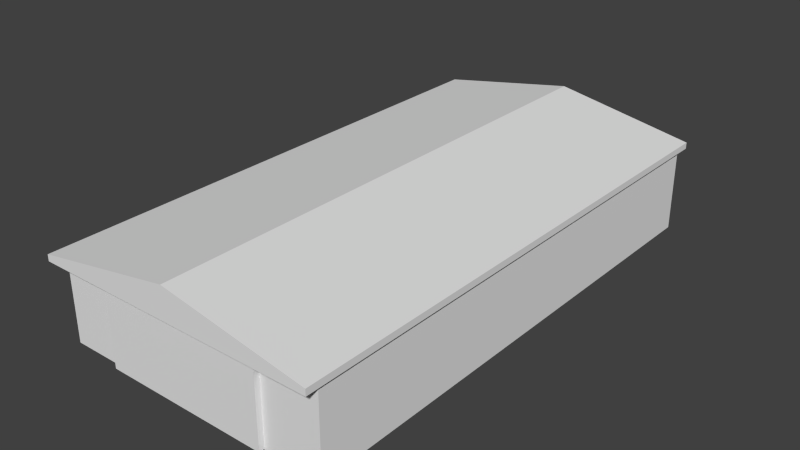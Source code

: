 # Source: warehouse_2_blend.blend  (saved by Blender 2.69.0; exported with 4.5.12 LTS)
import bpy
from mathutils import Matrix  # noqa: F401  (used for matrix-valued properties, if any)

bpy.ops.wm.read_factory_settings(use_empty=True)
scene = bpy.context.scene
scene.name = 'Scene'

# ---- collections
col_collection_1 = bpy.data.collections.new('Collection 1'); scene.collection.children.link(col_collection_1)

# ---- world
world_world = bpy.data.worlds.new('World'); scene.world = world_world
world_world.color = (0.05088, 0.05088, 0.05088)
world_world.use_sun_shadow = False
world_world.sun_shadow_jitter_overblur = 0.0
world_world.cycles.sampling_method = 'MANUAL'
world_world.cycles.sample_map_resolution = 256

# ---- meshes
me_cube_002 = bpy.data.meshes.new('Cube.002')
me_cube_002.from_pydata([(-0.4898, -1.627, 0.002901), (-0.4898, 1.335, 0.002901), (0.4787, 1.335, 0.002901), (0.4787, -1.627, 0.002901), (-0.4898, -1.627, 0.5029), (-0.4898, 1.335, 0.5029), (0.4787, 1.335, 0.5029), (0.4787, -1.627, 0.5029), (0.2778, -1.627, 0.5029), (-0.07024, -1.627, 0.5029), (0.4787, -1.134, 0.5029), (-0.4898, 0.3474, 0.5029), (-0.07024, -1.627, 0.002901), (-0.4898, -1.134, 0.5029), (-0.4898, 0.8411, 0.5029), (0.2778, -1.627, 0.002901), (-0.3393, 1.335, 0.5029), (-0.06855, 1.335, 0.5029), (-0.005523, -1.627, 0.5029), (-0.4898, -0.64, 0.5029), (0.004129, 1.335, 0.5029), (0.2748, 1.335, 0.5029), (0.2748, 1.335, 0.002901), (0.004129, 1.335, 0.002901), (-0.06855, 1.335, 0.002901), (-0.005523, 0.8411, 0.5029), (-0.4898, -0.1463, 0.5029), (-0.3393, 1.335, 0.002901), (0.06729, 1.335, 0.41), (0.2117, 1.335, 0.41), (0.2117, 1.335, 0.2577), (0.06729, 1.335, 0.2577), (-0.2761, 1.335, 0.41), (-0.1317, 1.335, 0.41), (-0.1317, 1.335, 0.2577), (-0.2761, 1.335, 0.2577), (0.4787, 0.8411, 0.5029), (0.4787, 0.3474, 0.5029), (0.4787, -0.1463, 0.5029), (0.4787, -0.64, 0.5029), (0.1966, -1.627, 0.4215), (0.01097, -1.627, 0.4215), (0.01097, -1.627, 0.263), (0.1966, -1.627, 0.263), (0.4787, 0.7424, 0.5029), (0.4787, 0.1499, 0.5029), (0.4787, -0.4425, 0.5029), (0.4787, -1.035, 0.5029), (0.4787, -1.035, 0.002901), (0.4787, -0.4425, 0.002901), (0.4787, 0.1499, 0.002901), (0.4787, 0.7424, 0.002901), (0.4787, -0.5017, 0.4529), (0.4787, -0.9757, 0.4529), (0.4787, -0.9757, 0.2368), (0.4787, -0.5017, 0.2368), (0.4787, 0.6831, 0.4529), (0.4787, 0.2092, 0.4529), (0.4787, 0.2092, 0.2368), (0.4787, 0.6831, 0.2368), (-0.4898, -1.035, 0.5029), (-0.4898, -0.4425, 0.5029), (-0.4898, 0.1499, 0.5029), (-0.4898, 0.7424, 0.5029), (-0.4898, 0.7424, 0.002901), (-0.4898, 0.1499, 0.002901), (-0.4898, -0.4425, 0.002901), (-0.4898, -1.035, 0.002901), (-0.4898, 0.2092, 0.4529), (-0.4898, 0.6831, 0.4529), (-0.4898, 0.6831, 0.2156), (-0.4898, 0.2092, 0.2156), (-0.4898, -0.9757, 0.4529), (-0.4898, -0.5017, 0.4529), (-0.4898, -0.5017, 0.2156), (-0.4898, -0.9757, 0.2156), (-0.005523, -0.64, 0.5029), (-0.005523, -0.1463, 0.5029), (-0.005523, 0.3474, 0.5029), (-0.005523, 1.335, 0.5029), (-0.005523, -1.134, 0.5029)], [], [(63, 5, 1, 64), (47, 7, 3, 48), (7, 8, 15, 3), (8, 9, 41, 40), (17, 20, 23, 24), (76, 19, 13, 80), (12, 15, 43, 42), (5, 16, 27, 1), (9, 12, 42, 41), (39, 76, 80, 10), (24, 27, 35, 34), (21, 22, 30, 29), (21, 6, 2, 22), (28, 29, 30, 31), (23, 20, 28, 31), (20, 21, 29, 28), (22, 23, 31, 30), (32, 33, 34, 35), (9, 4, 0, 12), (27, 16, 32, 35), (16, 17, 33, 32), (77, 26, 19, 76), (78, 11, 26, 77), (25, 14, 11, 78), (17, 24, 34, 33), (40, 41, 42, 43), (79, 5, 14, 25), (80, 13, 4, 18), (15, 8, 40, 43), (6, 44, 51, 2), (50, 51, 59, 58), (45, 46, 49, 50), (47, 48, 54, 53), (52, 53, 54, 55), (49, 46, 52, 55), (48, 49, 55, 54), (46, 47, 53, 52), (56, 57, 58, 59), (44, 45, 57, 56), (45, 50, 58, 57), (51, 44, 56, 59), (4, 60, 67, 0), (61, 66, 74, 73), (61, 62, 65, 66), (62, 63, 69, 68), (68, 69, 70, 71), (63, 64, 70, 69), (65, 62, 68, 71), (64, 65, 71, 70), (72, 73, 74, 75), (67, 60, 72, 75), (66, 67, 75, 74), (60, 61, 73, 72), (38, 77, 76, 39), (37, 78, 77, 38), (36, 25, 78, 37), (6, 79, 25, 36), (10, 80, 18, 7)])
_uv = me_cube_002.uv_layers.new(name='UVMap')
_uv.uv.foreach_set('vector', [0.5, 0.5, 1.0, 0.5, 1.0, 1.0, 0.5, 1.0, 0.5, 0.5, 1.0, 0.5, 1.0, 1.0, 0.5, 1.0, 0.5, 0.5, 1.0, 0.5, 1.0, 1.0, 0.5, 1.0, 1.0, 1.0, 0.5, 1.0, 0.6167, 0.9186, 0.8833, 0.9186, 0.7778, 0.5, 0.8333, 0.5, 0.8333, 1.0, 0.7778, 1.0, 0.0, 0.0, 0.5, 0.0, 0.5, 0.5, 0.0, 0.5, 0.5, 0.5, 1.0, 0.5, 0.8833, 0.7601, 0.6167, 0.7601, 0.5, 0.5, 1.0, 0.5, 1.0, 1.0, 0.5, 1.0, 0.5, 1.0, 0.5, 0.5, 0.6167, 0.7601, 0.6167, 0.9186, 0.0, 0.0, 0.5, 0.0, 0.5, 0.5, 0.0, 0.5, 0.5, 0.5, 1.0, 0.5, 0.8833, 0.7548, 0.6167, 0.7548, 0.5, 1.0, 0.5, 0.5, 0.6167, 0.7548, 0.6167, 0.9071, 0.5, 0.5, 1.0, 0.5, 1.0, 1.0, 0.5, 1.0, 0.0, 0.5044, 0.25, 0.5044, 0.25, 0.7544, 0.0, 0.7544, 1.0, 0.5, 1.0, 1.0, 0.8833, 0.9071, 0.8833, 0.7548, 1.0, 1.0, 0.5, 1.0, 0.6167, 0.9071, 0.8833, 0.9071, 0.5, 0.5, 1.0, 0.5, 0.8833, 0.7548, 0.6167, 0.7548, 0.0, 0.5044, 0.25, 0.5044, 0.25, 0.7544, 0.0, 0.7544, 0.5, 0.5, 1.0, 0.5, 1.0, 1.0, 0.5, 1.0, 1.0, 0.5, 1.0, 1.0, 0.8833, 0.9071, 0.8833, 0.7548, 1.0, 1.0, 0.5, 1.0, 0.6167, 0.9071, 0.8833, 0.9071, 0.0, 0.0, 0.5, 0.0, 0.5, 0.5, 0.0, 0.5, 0.0, 0.0, 0.5, 0.0, 0.5, 0.5, 0.0, 0.5, 0.0, 0.0, 0.5, 0.0, 0.5, 0.5, 0.0, 0.5, 0.5, 1.0, 0.5, 0.5, 0.6167, 0.7548, 0.6167, 0.9071, 0.0, 0.5063, 0.25, 0.5063, 0.25, 0.7563, 0.0, 0.7563, 0.0, 0.0, 0.5, 0.0, 0.5, 0.5, 0.0, 0.5, 0.0, 0.0, 0.5, 0.0, 0.5, 0.5, 0.0, 0.5, 1.0, 0.5, 1.0, 1.0, 0.8833, 0.9186, 0.8833, 0.7601, 0.5, 0.5, 1.0, 0.5, 1.0, 1.0, 0.5, 1.0, 1.0, 0.5, 0.5, 0.5, 0.55, 0.7339, 0.95, 0.7339, 0.5, 0.5, 1.0, 0.5, 1.0, 1.0, 0.5, 1.0, 1.0, 1.0, 1.0, 0.5, 0.95, 0.7339, 0.95, 0.95, 0.0, 0.5058, 0.5, 0.5058, 0.5, 0.7558, 0.0, 0.7558, 0.5, 0.5, 0.5, 1.0, 0.55, 0.95, 0.55, 0.7339, 1.0, 0.5, 0.5, 0.5, 0.55, 0.7339, 0.95, 0.7339, 0.5, 1.0, 1.0, 1.0, 0.95, 0.95, 0.55, 0.95, 0.0, 0.5058, 0.5, 0.5058, 0.5, 0.7558, 0.0, 0.7558, 0.5, 1.0, 1.0, 1.0, 0.95, 0.95, 0.55, 0.95, 1.0, 1.0, 1.0, 0.5, 0.95, 0.7339, 0.95, 0.95, 0.5, 0.5, 0.5, 1.0, 0.55, 0.95, 0.55, 0.7339, 0.5, 0.5, 1.0, 0.5, 1.0, 1.0, 0.5, 1.0, 0.5, 1.0, 0.5, 0.5, 0.55, 0.7127, 0.55, 0.95, 0.5, 0.5, 1.0, 0.5, 1.0, 1.0, 0.5, 1.0, 1.0, 1.0, 0.5, 1.0, 0.55, 0.95, 0.95, 0.95, 0.0, 0.5058, 0.5, 0.5058, 0.5, 0.7558, 0.0, 0.7558, 0.5, 1.0, 0.5, 0.5, 0.55, 0.7127, 0.55, 0.95, 1.0, 0.5, 1.0, 1.0, 0.95, 0.95, 0.95, 0.7127, 0.5, 0.5, 1.0, 0.5, 0.95, 0.7127, 0.55, 0.7127, 0.0, 0.5058, 0.5, 0.5058, 0.5, 0.7558, 0.0, 0.7558, 1.0, 0.5, 1.0, 1.0, 0.95, 0.95, 0.95, 0.7127, 0.5, 0.5, 1.0, 0.5, 0.95, 0.7127, 0.55, 0.7127, 1.0, 1.0, 0.5, 1.0, 0.55, 0.95, 0.95, 0.95, 0.0, 0.0, 0.5, 0.0, 0.5, 0.5, 0.0, 0.5, 0.0, 0.0, 0.5, 0.0, 0.5, 0.5, 0.0, 0.5, 0.0, 0.0, 0.5, 0.0, 0.5, 0.5, 0.0, 0.5, 0.0, 0.0, 0.5, 0.0, 0.5, 0.5, 0.0, 0.5, 0.0, 0.0, 0.5, 0.0, 0.5, 0.5, 0.0, 0.5])
me_cube_002.use_remesh_preserve_volume = False
me_cube_002.use_remesh_preserve_attributes = False
me_cube_002.use_mirror_vertex_groups = False
me_cube_002.update()
me_cube_001 = bpy.data.meshes.new('Cube.001')
me_cube_001.from_pydata([(-0.8121, -1.595, -0.001558), (-0.8121, 1.367, -0.001558), (0.8121, 1.367, -0.001558), (0.8121, -1.595, -0.001558), (-0.8121, -1.595, 0.4984), (-0.8121, 1.367, 0.4984), (0.8121, 1.367, 0.4984), (0.8121, -1.595, 0.4984), (0.4061, -1.595, 0.4984), (0.05801, -1.595, 0.4984), (-0.05801, -1.595, 0.4984), (-0.4061, -1.595, 0.4984), (-0.4061, -1.595, -0.001558), (-0.05801, -1.595, -0.001558), (0.05801, -1.595, -0.001558), (0.4061, -1.595, -0.001558), (-0.4963, 1.367, 0.4984), (-0.2256, 1.367, 0.4984), (-0.1354, 1.367, 0.4984), (0.1354, 1.367, 0.4984), (0.2256, 1.367, 0.4984), (0.4963, 1.367, 0.4984), (0.4963, 1.367, -0.001558), (0.2256, 1.367, -0.001558), (0.1354, 1.367, -0.001558), (-0.1354, 1.367, -0.001558), (-0.2256, 1.367, -0.001558), (-0.4963, 1.367, -0.001558), (0.2888, 1.367, 0.4056), (0.4331, 1.367, 0.4056), (0.4331, 1.367, 0.2533), (0.2888, 1.367, 0.2533), (-0.07219, 1.367, 0.4056), (0.07219, 1.367, 0.4056), (0.07219, 1.367, 0.2533), (-0.07219, 1.367, 0.2533), (-0.4331, 1.367, 0.4056), (-0.2888, 1.367, 0.4056), (-0.2888, 1.367, 0.2533), (-0.4331, 1.367, 0.2533), (-0.1392, -1.595, 0.4171), (-0.3248, -1.595, 0.4171), (-0.3248, -1.595, 0.2585), (-0.1392, -1.595, 0.2585), (0.3248, -1.595, 0.4171), (0.1392, -1.595, 0.4171), (0.1392, -1.595, 0.2585), (0.3248, -1.595, 0.2585), (0.8121, 0.7747, 0.4984), (0.8121, 0.1823, 0.4984), (0.8121, -0.4101, 0.4984), (0.8121, -1.003, 0.4984), (0.8121, -1.003, -0.001558), (0.8121, -0.4101, -0.001558), (0.8121, 0.1823, -0.001558), (0.8121, 0.7747, -0.001558), (0.8121, -0.4694, 0.4484), (0.8121, -0.9433, 0.4484), (0.8121, -0.9433, 0.2323), (0.8121, -0.4694, 0.2323), (0.8121, 0.7155, 0.4484), (0.8121, 0.2415, 0.4484), (0.8121, 0.2415, 0.2323), (0.8121, 0.7155, 0.2323), (-0.8121, -1.003, 0.4984), (-0.8121, -0.4101, 0.4984), (-0.8121, 0.1823, 0.4984), (-0.8121, 0.7747, 0.4984), (-0.8121, 0.7747, -0.001558), (-0.8121, 0.1823, -0.001558), (-0.8121, -0.4101, -0.001558), (-0.8121, -1.003, -0.001558), (-0.8121, 0.2415, 0.4484), (-0.8121, 0.7155, 0.4484), (-0.8121, 0.7155, 0.2111), (-0.8121, 0.2415, 0.2111), (-0.8121, -0.9433, 0.4484), (-0.8121, -0.4694, 0.4484), (-0.8121, -0.4694, 0.2111), (-0.8121, -0.9433, 0.2111), (0.8121, 1.367, 0.4984), (0.8121, -1.595, 0.4984), (-0.8121, -1.595, 0.4984), (-0.8121, 1.367, 0.4984), (0.8121, -1.003, 0.4984), (0.8121, -0.4101, 0.4984), (0.8121, 0.1823, 0.4984), (0.8121, 0.7747, 0.4984), (-0.8121, 0.7747, 0.4984), (-0.8121, 0.1823, 0.4984), (-0.8121, -0.4101, 0.4984), (-0.8121, -1.003, 0.4984), (-0.2707, -1.595, 0.4984), (0.2707, -1.595, 0.4984), (0.2707, 1.367, 0.4984), (-0.2707, 1.367, 0.4984), (0.2707, -1.003, 0.4984), (-0.2707, -1.003, 0.4984), (0.2707, -0.4101, 0.4984), (-0.2707, -0.4101, 0.4984), (0.2707, 0.1823, 0.4984), (-0.2707, 0.1823, 0.4984), (0.2707, 0.7747, 0.4984), (-0.2707, 0.7747, 0.4984)], [], [(67, 5, 1, 68), (51, 7, 3, 52), (7, 8, 15, 3), (8, 9, 45, 44), (9, 10, 13, 14), (11, 12, 42, 41), (11, 4, 0, 12), (5, 16, 27, 1), (26, 27, 39, 38), (17, 18, 25, 26), (25, 18, 32, 35), (19, 20, 23, 24), (21, 22, 30, 29), (21, 6, 2, 22), (28, 29, 30, 31), (23, 20, 28, 31), (20, 21, 29, 28), (22, 23, 31, 30), (32, 33, 34, 35), (18, 19, 33, 32), (24, 25, 35, 34), (19, 24, 34, 33), (36, 37, 38, 39), (17, 26, 38, 37), (27, 16, 36, 39), (16, 17, 37, 36), (40, 41, 42, 43), (13, 10, 40, 43), (10, 11, 41, 40), (12, 13, 43, 42), (44, 45, 46, 47), (14, 15, 47, 46), (9, 14, 46, 45), (15, 8, 44, 47), (6, 48, 55, 2), (54, 55, 63, 62), (49, 50, 53, 54), (51, 52, 58, 57), (56, 57, 58, 59), (53, 50, 56, 59), (52, 53, 59, 58), (50, 51, 57, 56), (60, 61, 62, 63), (48, 49, 61, 60), (49, 54, 62, 61), (55, 48, 60, 63), (4, 64, 71, 0), (65, 70, 78, 77), (65, 66, 69, 70), (66, 67, 73, 72), (72, 73, 74, 75), (67, 68, 74, 73), (69, 66, 72, 75), (68, 69, 75, 74), (76, 77, 78, 79), (71, 64, 76, 79), (70, 71, 79, 78), (64, 65, 77, 76), (102, 87, 80, 94), (93, 81, 84, 96), (96, 84, 85, 98), (98, 85, 86, 100), (100, 86, 87, 102), (88, 103, 95, 83), (103, 102, 94, 95), (82, 92, 97, 91), (92, 93, 96, 97), (91, 97, 99, 90), (97, 96, 98, 99), (90, 99, 101, 89), (99, 98, 100, 101), (89, 101, 103, 88), (101, 100, 102, 103)])
_uv = me_cube_001.uv_layers.new(name='UVMap')
_uv.uv.foreach_set('vector', [0.5, 0.5, 1.0, 0.5, 1.0, 1.0, 0.5, 1.0, 0.5, 0.5, 1.0, 0.5, 1.0, 1.0, 0.5, 1.0, 0.5, 0.5, 1.0, 0.5, 1.0, 1.0, 0.5, 1.0, 1.0, 1.0, 0.5, 1.0, 0.6167, 0.9186, 0.8833, 0.9186, 0.7143, 0.5, 0.7857, 0.5, 0.7857, 1.0, 0.7143, 1.0, 0.5, 1.0, 0.5, 0.5, 0.6167, 0.7601, 0.6167, 0.9186, 0.5, 0.5, 1.0, 0.5, 1.0, 1.0, 0.5, 1.0, 0.5, 0.5, 1.0, 0.5, 1.0, 1.0, 0.5, 1.0, 0.5, 0.5, 1.0, 0.5, 0.8833, 0.7548, 0.6167, 0.7548, 0.6667, 0.5, 0.7222, 0.5, 0.7222, 1.0, 0.6667, 1.0, 1.0, 0.5, 1.0, 1.0, 0.8833, 0.9071, 0.8833, 0.7548, 0.7778, 0.5, 0.8333, 0.5, 0.8333, 1.0, 0.7778, 1.0, 0.5, 1.0, 0.5, 0.5, 0.6167, 0.7548, 0.6167, 0.9071, 0.5, 0.5, 1.0, 0.5, 1.0, 1.0, 0.5, 1.0, 0.0, 0.5044, 0.25, 0.5044, 0.25, 0.7544, 0.0, 0.7544, 1.0, 0.5, 1.0, 1.0, 0.8833, 0.9071, 0.8833, 0.7548, 1.0, 1.0, 0.5, 1.0, 0.6167, 0.9071, 0.8833, 0.9071, 0.5, 0.5, 1.0, 0.5, 0.8833, 0.7548, 0.6167, 0.7548, 0.0, 0.5044, 0.25, 0.5044, 0.25, 0.7544, 0.0, 0.7544, 1.0, 1.0, 0.5, 1.0, 0.6167, 0.9071, 0.8833, 0.9071, 0.5, 0.5, 1.0, 0.5, 0.8833, 0.7548, 0.6167, 0.7548, 0.5, 1.0, 0.5, 0.5, 0.6167, 0.7548, 0.6167, 0.9071, 0.0, 0.5044, 0.25, 0.5044, 0.25, 0.7544, 0.0, 0.7544, 0.5, 1.0, 0.5, 0.5, 0.6167, 0.7548, 0.6167, 0.9071, 1.0, 0.5, 1.0, 1.0, 0.8833, 0.9071, 0.8833, 0.7548, 1.0, 1.0, 0.5, 1.0, 0.6167, 0.9071, 0.8833, 0.9071, 0.0, 0.5063, 0.25, 0.5063, 0.25, 0.7563, 0.0, 0.7563, 1.0, 0.5, 1.0, 1.0, 0.8833, 0.9186, 0.8833, 0.7601, 1.0, 1.0, 0.5, 1.0, 0.6167, 0.9186, 0.8833, 0.9186, 0.5, 0.5, 1.0, 0.5, 0.8833, 0.7601, 0.6167, 0.7601, 0.0, 0.5063, 0.25, 0.5063, 0.25, 0.7563, 0.0, 0.7563, 0.5, 0.5, 1.0, 0.5, 0.8833, 0.7601, 0.6167, 0.7601, 0.5, 1.0, 0.5, 0.5, 0.6167, 0.7601, 0.6167, 0.9186, 1.0, 0.5, 1.0, 1.0, 0.8833, 0.9186, 0.8833, 0.7601, 0.5, 0.5, 1.0, 0.5, 1.0, 1.0, 0.5, 1.0, 1.0, 0.5, 0.5, 0.5, 0.55, 0.7339, 0.95, 0.7339, 0.5, 0.5, 1.0, 0.5, 1.0, 1.0, 0.5, 1.0, 1.0, 1.0, 1.0, 0.5, 0.95, 0.7339, 0.95, 0.95, 0.0, 0.75, 0.5, 0.75, 0.5, 1.0, 0.0, 1.0, 0.5, 0.5, 0.5, 1.0, 0.55, 0.95, 0.55, 0.7339, 1.0, 0.5, 0.5, 0.5, 0.55, 0.7339, 0.95, 0.7339, 0.5, 1.0, 1.0, 1.0, 0.95, 0.95, 0.55, 0.95, 0.0, 0.75, 0.5, 0.75, 0.5, 1.0, 0.0, 1.0, 0.5, 1.0, 1.0, 1.0, 0.95, 0.95, 0.55, 0.95, 1.0, 1.0, 1.0, 0.5, 0.95, 0.7339, 0.95, 0.95, 0.5, 0.5, 0.5, 1.0, 0.55, 0.95, 0.55, 0.7339, 0.5, 0.5, 1.0, 0.5, 1.0, 1.0, 0.5, 1.0, 0.5, 1.0, 0.5, 0.5, 0.55, 0.7127, 0.55, 0.95, 0.5, 0.5, 1.0, 0.5, 1.0, 1.0, 0.5, 1.0, 1.0, 1.0, 0.5, 1.0, 0.55, 0.95, 0.95, 0.95, 0.0, 0.75, 0.5, 0.75, 0.5, 1.0, 0.0, 1.0, 0.5, 1.0, 0.5, 0.5, 0.55, 0.7127, 0.55, 0.95, 1.0, 0.5, 1.0, 1.0, 0.95, 0.95, 0.95, 0.7127, 0.5, 0.5, 1.0, 0.5, 0.95, 0.7127, 0.55, 0.7127, 0.0, 0.75, 0.5, 0.75, 0.5, 1.0, 0.0, 1.0, 1.0, 0.5, 1.0, 1.0, 0.95, 0.95, 0.95, 0.7127, 0.5, 0.5, 1.0, 0.5, 0.95, 0.7127, 0.55, 0.7127, 1.0, 1.0, 0.5, 1.0, 0.55, 0.95, 0.95, 0.95, 0.0, 0.0, 0.5, 0.0, 0.5, 0.5, 0.0, 0.5, 0.0, 0.0, 0.5, 0.0, 0.5, 0.5, 0.0, 0.5, 0.0, 0.0, 0.5, 0.0, 0.5, 0.5, 0.0, 0.5, 0.0, 0.0, 0.5, 0.0, 0.5, 0.5, 0.0, 0.5, 0.0, 0.0, 0.5, 0.0, 0.5, 0.5, 0.0, 0.5, 0.0, 0.0, 0.5, 0.0, 0.5, 0.5, 0.0, 0.5, 0.0, 0.0, 0.5, 0.0, 0.5, 0.5, 0.0, 0.5, 0.0, 0.0, 0.5, 0.0, 0.5, 0.5, 0.0, 0.5, 0.0, 0.0, 0.5, 0.0, 0.5, 0.5, 0.0, 0.5, 0.0, 0.0, 0.5, 0.0, 0.5, 0.5, 0.0, 0.5, 0.0, 0.0, 0.5, 0.0, 0.5, 0.5, 0.0, 0.5, 0.0, 0.0, 0.5, 0.0, 0.5, 0.5, 0.0, 0.5, 0.0, 0.0, 0.5, 0.0, 0.5, 0.5, 0.0, 0.5, 0.0, 0.0, 0.5, 0.0, 0.5, 0.5, 0.0, 0.5, 0.0, 0.0, 0.5, 0.0, 0.5, 0.5, 0.0, 0.5])
me_cube_001.use_remesh_preserve_volume = False
me_cube_001.use_remesh_preserve_attributes = False
me_cube_001.use_mirror_vertex_groups = False
me_cube_001.update()
me_cube = bpy.data.meshes.new('Cube')
me_cube.from_pydata([(0.8305, -1.245, 0.4988), (-0.8305, -1.245, 0.4988), (-0.8305, 1.869, 0.4988), (0.8305, 1.869, 0.4988), (0.8305, -1.245, 0.5359), (-0.8305, -1.245, 0.5359), (-0.8305, 1.869, 0.5359), (0.8305, 1.869, 0.5359), (6.696e-07, -1.245, 0.6824), (6.696e-07, -1.245, 0.4988), (-6.696e-07, 1.869, 0.6824), (-6.696e-07, 1.869, 0.4988)], [], [(8, 5, 1, 9), (5, 6, 2, 1), (10, 7, 3, 11), (7, 4, 0, 3), (9, 1, 2, 11), (10, 6, 5, 8), (4, 8, 9, 0), (6, 10, 11, 2), (0, 9, 11, 3), (7, 10, 8, 4)])
_uv = me_cube.uv_layers.new(name='UVMap')
_uv.uv.foreach_set('vector', [0.1201, 0.06894, 0.4297, 0.06894, 0.4297, 0.3785, 0.1201, 0.3785, 0.1201, 0.06894, 0.4297, 0.06894, 0.4297, 0.3785, 0.1201, 0.3785, 0.1201, 0.06894, 0.4297, 0.06894, 0.4297, 0.3785, 0.1201, 0.3785, 0.1201, 0.06894, 0.4297, 0.06894, 0.4297, 0.3785, 0.1201, 0.3785, 0.6021, 0.1028, 0.9117, 0.1028, 0.9117, 0.4124, 0.6021, 0.4124, 0.6021, 0.1028, 0.9117, 0.1028, 0.9117, 0.4124, 0.6021, 0.4124, 0.1201, 0.06894, 0.4297, 0.06894, 0.4297, 0.3785, 0.1201, 0.3785, 0.1201, 0.06894, 0.4297, 0.06894, 0.4297, 0.3785, 0.1201, 0.3785, 0.6021, 0.1028, 0.9117, 0.1028, 0.9117, 0.4124, 0.6021, 0.4124, 0.6021, 0.1028, 0.9117, 0.1028, 0.9117, 0.4124, 0.6021, 0.4124])
me_cube.use_remesh_preserve_volume = False
me_cube.use_remesh_preserve_attributes = False
me_cube.use_mirror_vertex_groups = False
me_cube.update()

# ---- objects
ob_warehouse_2 = bpy.data.objects.new('warehouse_2', me_cube_002)
ob_warehouse_1 = bpy.data.objects.new('warehouse_1', me_cube_001)
ob_warehouse_roof = bpy.data.objects.new('warehouse_roof', me_cube)

# ---- transforms, parenting, visibility, modifiers, constraints
ob_warehouse_2.location = (0.0, 0.0, 0.0)
ob_warehouse_2.lineart.crease_threshold = 0.0
ob_warehouse_1.location = (0.0, 0.0, 0.0)
ob_warehouse_1.lineart.crease_threshold = 0.0
ob_warehouse_roof.location = (0.0, -0.4369, -0.01562)
ob_warehouse_roof.lineart.crease_threshold = 0.0

# ---- collection membership
col_collection_1.objects.link(ob_warehouse_2)
col_collection_1.objects.link(ob_warehouse_1)
col_collection_1.objects.link(ob_warehouse_roof)

# ---- scene / render settings (as saved in the file)
scene.frame_start = 1; scene.frame_end = 250; scene.frame_set(1)
scene.render.engine = 'BLENDER_EEVEE_NEXT'
scene.render.image_settings.compression = 90
scene.render.resolution_percentage = 50
scene.render.dither_intensity = 0.0
scene.cycles.use_denoising = False
scene.cycles.samples = 10
scene.cycles.sampling_pattern = 'TABULATED_SOBOL'
scene.cycles.light_sampling_threshold = 0.0
scene.cycles.use_adaptive_sampling = False
scene.cycles.use_light_tree = False
scene.cycles.blur_glossy = 0.0
scene.cycles.volume_bounces = 1
scene.cycles.pixel_filter_type = 'GAUSSIAN'
scene.cycles.sample_clamp_indirect = 0.0
scene.view_settings.view_transform = 'Standard'
bpy.context.view_layer.update()

# ---- added for rendering (the .blend has no active camera and no usable light): camera, sun
cam_auto = bpy.data.cameras.new('AutoCamera')
cam_auto.lens = 50.0
cam_auto.sensor_width = 36.0
cam_auto.clip_end = 1000.0
ob_auto_camera = bpy.data.objects.new('AutoCamera', cam_auto)
scene.collection.objects.link(ob_auto_camera)
ob_auto_camera.location = (3.32347, -4.11309, 2.99139)
ob_auto_camera.rotation_euler = (1.09748, -7.21219e-08, 0.694738)
scene.camera = ob_auto_camera
light_auto_sun = bpy.data.lights.new('AutoSun', 'SUN')
light_auto_sun.energy = 3.0
light_auto_sun.angle = 0.0523599
ob_auto_sun = bpy.data.objects.new('AutoSun', light_auto_sun)
scene.collection.objects.link(ob_auto_sun)
ob_auto_sun.rotation_euler = (0.872665, 0.174533, 0.523599)
bpy.context.view_layer.update()
